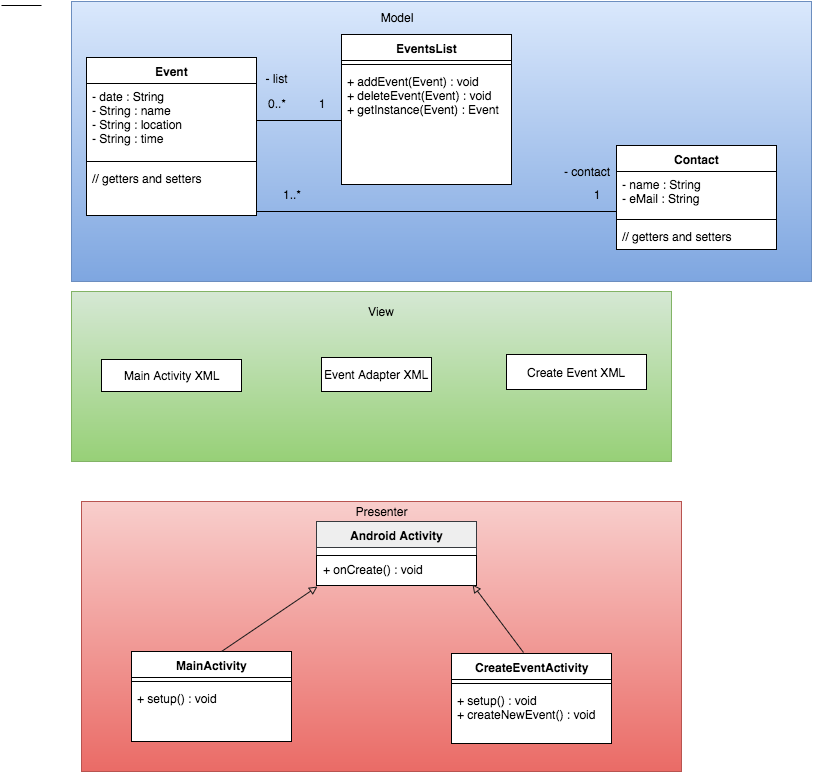

The diagram above was exported from draw.io. Its source (the exported page's mxGraphModel, read from the mxfile embedded in the PNG):
<mxGraphModel dx="790" dy="454" grid="1" gridSize="10" guides="1" tooltips="1" connect="1" arrows="1" fold="1" page="1" pageScale="1" pageWidth="850" pageHeight="1100" math="0" shadow="0">
  <root>
    <mxCell id="0" />
    <mxCell id="1" parent="0" />
    <mxCell id="2" value="" style="whiteSpace=wrap;html=1;fillColor=#dae8fc;strokeColor=#6c8ebf;gradientColor=#7ea6e0;" vertex="1" parent="1">
      <mxGeometry x="80" y="10" width="740" height="280" as="geometry" />
    </mxCell>
    <mxCell id="3" value="Model" style="text;html=1;strokeColor=none;fillColor=none;align=center;verticalAlign=middle;whiteSpace=wrap;" vertex="1" parent="1">
      <mxGeometry x="385" y="16" width="40" height="20" as="geometry" />
    </mxCell>
    <mxCell id="4" value="" style="whiteSpace=wrap;html=1;fillColor=#d5e8d4;strokeColor=#82b366;gradientColor=#97d077;" vertex="1" parent="1">
      <mxGeometry x="80" y="300" width="600" height="170" as="geometry" />
    </mxCell>
    <mxCell id="5" value="View" style="text;html=1;strokeColor=none;fillColor=none;align=center;verticalAlign=middle;whiteSpace=wrap;" vertex="1" parent="1">
      <mxGeometry x="370" y="310" width="40" height="20" as="geometry" />
    </mxCell>
    <mxCell id="6" value="" style="whiteSpace=wrap;html=1;fillColor=#f8cecc;strokeColor=#b85450;gradientColor=#ea6b66;" vertex="1" parent="1">
      <mxGeometry x="90" y="510" width="600" height="270" as="geometry" />
    </mxCell>
    <mxCell id="7" value="Presenter" style="text;html=1;strokeColor=none;fillColor=none;align=center;verticalAlign=middle;whiteSpace=wrap;" vertex="1" parent="1">
      <mxGeometry x="370" y="510" width="40" height="20" as="geometry" />
    </mxCell>
    <mxCell id="8" value="&lt;div&gt;Create Event XML&lt;/div&gt;" style="html=1;" vertex="1" parent="1">
      <mxGeometry x="515" y="363" width="140" height="35" as="geometry" />
    </mxCell>
    <mxCell id="9" value="Main Activity XML" style="html=1;" vertex="1" parent="1">
      <mxGeometry x="110" y="368" width="140" height="32" as="geometry" />
    </mxCell>
    <mxCell id="10" value="Event Adapter XML" style="html=1;" vertex="1" parent="1">
      <mxGeometry x="330" y="366" width="110" height="34" as="geometry" />
    </mxCell>
    <mxCell id="11" value="Event" style="swimlane;html=1;fontStyle=1;align=center;verticalAlign=top;childLayout=stackLayout;horizontal=1;startSize=26;horizontalStack=0;resizeParent=1;resizeLast=0;collapsible=1;marginBottom=0;swimlaneFillColor=#ffffff;" vertex="1" parent="1">
      <mxGeometry x="95" y="66" width="170" height="158" as="geometry" />
    </mxCell>
    <mxCell id="12" value="- date : String&lt;div&gt;&lt;span&gt;- String : name&lt;/span&gt;&lt;div&gt;- String : location&lt;/div&gt;&lt;div&gt;- String : time&lt;/div&gt;&lt;/div&gt;" style="text;html=1;strokeColor=none;fillColor=none;align=left;verticalAlign=top;spacingLeft=4;spacingRight=4;whiteSpace=wrap;overflow=hidden;rotatable=0;points=[[0,0.5],[1,0.5]];portConstraint=eastwest;" vertex="1" parent="11">
      <mxGeometry y="26" width="170" height="74" as="geometry" />
    </mxCell>
    <mxCell id="13" value="" style="line;html=1;strokeWidth=1;fillColor=none;align=left;verticalAlign=middle;spacingTop=-1;spacingLeft=3;spacingRight=3;rotatable=0;labelPosition=right;points=[];portConstraint=eastwest;" vertex="1" parent="11">
      <mxGeometry y="100" width="170" height="8" as="geometry" />
    </mxCell>
    <mxCell id="14" value="// getters and setters" style="text;html=1;strokeColor=none;fillColor=none;align=left;verticalAlign=top;spacingLeft=4;spacingRight=4;whiteSpace=wrap;overflow=hidden;rotatable=0;points=[[0,0.5],[1,0.5]];portConstraint=eastwest;" vertex="1" parent="11">
      <mxGeometry y="108" width="170" height="50" as="geometry" />
    </mxCell>
    <mxCell id="18" style="edgeStyle=orthogonalEdgeStyle;rounded=0;html=1;exitX=0.5;exitY=0;entryX=0.5;entryY=0;endArrow=none;endFill=0;jettySize=auto;orthogonalLoop=1;strokeColor=#1A1A1A;" edge="1" parent="1" source="5" target="5">
      <mxGeometry relative="1" as="geometry" />
    </mxCell>
    <mxCell id="20" value="EventsList" style="swimlane;html=1;fontStyle=1;align=center;verticalAlign=top;childLayout=stackLayout;horizontal=1;startSize=26;horizontalStack=0;resizeParent=1;resizeLast=0;collapsible=1;marginBottom=0;swimlaneFillColor=#ffffff;" vertex="1" parent="1">
      <mxGeometry x="350" y="43" width="170" height="150" as="geometry" />
    </mxCell>
    <mxCell id="22" value="" style="line;html=1;strokeWidth=1;fillColor=none;align=left;verticalAlign=middle;spacingTop=-1;spacingLeft=3;spacingRight=3;rotatable=0;labelPosition=right;points=[];portConstraint=eastwest;" vertex="1" parent="20">
      <mxGeometry y="26" width="170" height="8" as="geometry" />
    </mxCell>
    <mxCell id="23" value="+ addEvent(Event) : void&lt;div&gt;+ deleteEvent(Event) : void&lt;/div&gt;&lt;div&gt;+ getInstance(Event) : Event&lt;/div&gt;" style="text;html=1;strokeColor=none;fillColor=none;align=left;verticalAlign=top;spacingLeft=4;spacingRight=4;whiteSpace=wrap;overflow=hidden;rotatable=0;points=[[0,0.5],[1,0.5]];portConstraint=eastwest;" vertex="1" parent="20">
      <mxGeometry y="34" width="170" height="80" as="geometry" />
    </mxCell>
    <mxCell id="27" value="Contact" style="swimlane;html=1;fontStyle=1;align=center;verticalAlign=top;childLayout=stackLayout;horizontal=1;startSize=26;horizontalStack=0;resizeParent=1;resizeLast=0;collapsible=1;marginBottom=0;swimlaneFillColor=#ffffff;" vertex="1" parent="1">
      <mxGeometry x="625" y="154" width="160" height="104" as="geometry" />
    </mxCell>
    <mxCell id="28" value="- name : String&lt;div&gt;- eMail : String&lt;/div&gt;" style="text;html=1;strokeColor=none;fillColor=none;align=left;verticalAlign=top;spacingLeft=4;spacingRight=4;whiteSpace=wrap;overflow=hidden;rotatable=0;points=[[0,0.5],[1,0.5]];portConstraint=eastwest;" vertex="1" parent="27">
      <mxGeometry y="26" width="160" height="44" as="geometry" />
    </mxCell>
    <mxCell id="29" value="" style="line;html=1;strokeWidth=1;fillColor=none;align=left;verticalAlign=middle;spacingTop=-1;spacingLeft=3;spacingRight=3;rotatable=0;labelPosition=right;points=[];portConstraint=eastwest;" vertex="1" parent="27">
      <mxGeometry y="70" width="160" height="8" as="geometry" />
    </mxCell>
    <mxCell id="30" value="// getters and setters" style="text;html=1;strokeColor=none;fillColor=none;align=left;verticalAlign=top;spacingLeft=4;spacingRight=4;whiteSpace=wrap;overflow=hidden;rotatable=0;points=[[0,0.5],[1,0.5]];portConstraint=eastwest;" vertex="1" parent="27">
      <mxGeometry y="78" width="160" height="26" as="geometry" />
    </mxCell>
    <mxCell id="31" value="Android Activity" style="swimlane;html=1;fontStyle=1;align=center;verticalAlign=top;childLayout=stackLayout;horizontal=1;startSize=26;horizontalStack=0;resizeParent=1;resizeLast=0;collapsible=1;marginBottom=0;swimlaneFillColor=#ffffff;fillColor=#eeeeee;strokeColor=#36393d;" vertex="1" parent="1">
      <mxGeometry x="325" y="530" width="160" height="64" as="geometry" />
    </mxCell>
    <mxCell id="33" value="" style="line;html=1;strokeWidth=1;fillColor=#eeeeee;align=left;verticalAlign=middle;spacingTop=-1;spacingLeft=3;spacingRight=3;rotatable=0;labelPosition=right;points=[];portConstraint=eastwest;strokeColor=none;" vertex="1" parent="31">
      <mxGeometry y="26" width="160" height="8" as="geometry" />
    </mxCell>
    <mxCell id="34" value="+ onCreate() : void&lt;div&gt;&lt;br&gt;&lt;/div&gt;" style="text;html=1;strokeColor=#000000;fillColor=#ffffff;align=left;verticalAlign=top;spacingLeft=4;spacingRight=4;whiteSpace=wrap;overflow=hidden;rotatable=0;points=[[0,0.5],[1,0.5]];portConstraint=eastwest;" vertex="1" parent="31">
      <mxGeometry y="34" width="160" height="30" as="geometry" />
    </mxCell>
    <mxCell id="35" value="MainActivity" style="swimlane;html=1;fontStyle=1;align=center;verticalAlign=top;childLayout=stackLayout;horizontal=1;startSize=26;horizontalStack=0;resizeParent=1;resizeLast=0;collapsible=1;marginBottom=0;swimlaneFillColor=#ffffff;" vertex="1" parent="1">
      <mxGeometry x="140" y="660" width="160" height="90" as="geometry" />
    </mxCell>
    <mxCell id="37" value="" style="line;html=1;strokeWidth=1;fillColor=none;align=left;verticalAlign=middle;spacingTop=-1;spacingLeft=3;spacingRight=3;rotatable=0;labelPosition=right;points=[];portConstraint=eastwest;" vertex="1" parent="35">
      <mxGeometry y="26" width="160" height="8" as="geometry" />
    </mxCell>
    <mxCell id="38" value="+ setup() : void" style="text;html=1;strokeColor=none;fillColor=none;align=left;verticalAlign=top;spacingLeft=4;spacingRight=4;whiteSpace=wrap;overflow=hidden;rotatable=0;points=[[0,0.5],[1,0.5]];portConstraint=eastwest;" vertex="1" parent="35">
      <mxGeometry y="34" width="160" height="26" as="geometry" />
    </mxCell>
    <mxCell id="39" value="" style="endArrow=block;html=1;strokeColor=#1A1A1A;entryX=0.006;entryY=1.033;entryPerimeter=0;endFill=0;" edge="1" parent="1" target="34">
      <mxGeometry width="50" height="50" relative="1" as="geometry">
        <mxPoint x="230" y="660" as="sourcePoint" />
        <mxPoint x="324" y="590" as="targetPoint" />
      </mxGeometry>
    </mxCell>
    <mxCell id="40" value="CreateEventActivity" style="swimlane;html=1;fontStyle=1;align=center;verticalAlign=top;childLayout=stackLayout;horizontal=1;startSize=26;horizontalStack=0;resizeParent=1;resizeLast=0;collapsible=1;marginBottom=0;swimlaneFillColor=#ffffff;" vertex="1" parent="1">
      <mxGeometry x="460" y="662" width="160" height="90" as="geometry" />
    </mxCell>
    <mxCell id="42" value="" style="line;html=1;strokeWidth=1;fillColor=none;align=left;verticalAlign=middle;spacingTop=-1;spacingLeft=3;spacingRight=3;rotatable=0;labelPosition=right;points=[];portConstraint=eastwest;" vertex="1" parent="40">
      <mxGeometry y="26" width="160" height="8" as="geometry" />
    </mxCell>
    <mxCell id="43" value="+ setup() : void&lt;div&gt;+ createNewEvent() : void&lt;/div&gt;" style="text;html=1;strokeColor=none;fillColor=none;align=left;verticalAlign=top;spacingLeft=4;spacingRight=4;whiteSpace=wrap;overflow=hidden;rotatable=0;points=[[0,0.5],[1,0.5]];portConstraint=eastwest;" vertex="1" parent="40">
      <mxGeometry y="34" width="160" height="56" as="geometry" />
    </mxCell>
    <mxCell id="44" value="" style="endArrow=block;html=1;strokeColor=#1A1A1A;exitX=0.45;exitY=-0.011;exitPerimeter=0;entryX=0.975;entryY=0.967;entryPerimeter=0;endFill=0;" edge="1" parent="1" source="40" target="34">
      <mxGeometry width="50" height="50" relative="1" as="geometry">
        <mxPoint x="520" y="650" as="sourcePoint" />
        <mxPoint x="488" y="568" as="targetPoint" />
      </mxGeometry>
    </mxCell>
    <mxCell id="45" value="" style="line;html=1;strokeWidth=1;fillColor=none;align=left;verticalAlign=middle;spacingTop=-1;spacingLeft=3;spacingRight=3;rotatable=0;labelPosition=right;points=[];portConstraint=eastwest;" vertex="1" parent="1">
      <mxGeometry x="265" y="125" width="85" height="8" as="geometry" />
    </mxCell>
    <mxCell id="47" value="0..*" style="text;html=1;strokeColor=none;fillColor=none;align=center;verticalAlign=middle;whiteSpace=wrap;" vertex="1" parent="1">
      <mxGeometry x="265" y="102" width="40" height="20" as="geometry" />
    </mxCell>
    <mxCell id="48" value="1" style="text;html=1;strokeColor=none;fillColor=none;align=center;verticalAlign=middle;whiteSpace=wrap;" vertex="1" parent="1">
      <mxGeometry x="310" y="102" width="40" height="20" as="geometry" />
    </mxCell>
    <mxCell id="7df8a774c771376d-49" value="" style="line;html=1;strokeWidth=1;fillColor=none;align=left;verticalAlign=middle;spacingTop=-1;spacingLeft=3;spacingRight=3;rotatable=0;labelPosition=right;points=[];portConstraint=eastwest;" vertex="1" parent="1">
      <mxGeometry x="265" y="216" width="360" height="8" as="geometry" />
    </mxCell>
    <mxCell id="7df8a774c771376d-50" value="" style="line;html=1;strokeWidth=1;fillColor=none;align=left;verticalAlign=middle;spacingTop=-1;spacingLeft=3;spacingRight=3;rotatable=0;labelPosition=right;points=[];portConstraint=eastwest;" vertex="1" parent="1">
      <mxGeometry x="10" y="10" width="40" height="8" as="geometry" />
    </mxCell>
    <mxCell id="7df8a774c771376d-52" value="1" style="text;html=1;strokeColor=none;fillColor=none;align=center;verticalAlign=middle;whiteSpace=wrap;" vertex="1" parent="1">
      <mxGeometry x="585" y="193" width="40" height="20" as="geometry" />
    </mxCell>
    <mxCell id="7df8a774c771376d-53" value="1..*" style="text;html=1;strokeColor=none;fillColor=none;align=center;verticalAlign=middle;whiteSpace=wrap;" vertex="1" parent="1">
      <mxGeometry x="280" y="193" width="40" height="20" as="geometry" />
    </mxCell>
    <mxCell id="7df8a774c771376d-54" value="- list" style="text;html=1;strokeColor=none;fillColor=none;align=center;verticalAlign=middle;whiteSpace=wrap;" vertex="1" parent="1">
      <mxGeometry x="265" y="77" width="40" height="20" as="geometry" />
    </mxCell>
    <mxCell id="7df8a774c771376d-55" value="- contact" style="text;html=1;strokeColor=none;fillColor=none;align=center;verticalAlign=middle;whiteSpace=wrap;" vertex="1" parent="1">
      <mxGeometry x="570" y="170" width="50" height="20" as="geometry" />
    </mxCell>
  </root>
</mxGraphModel>